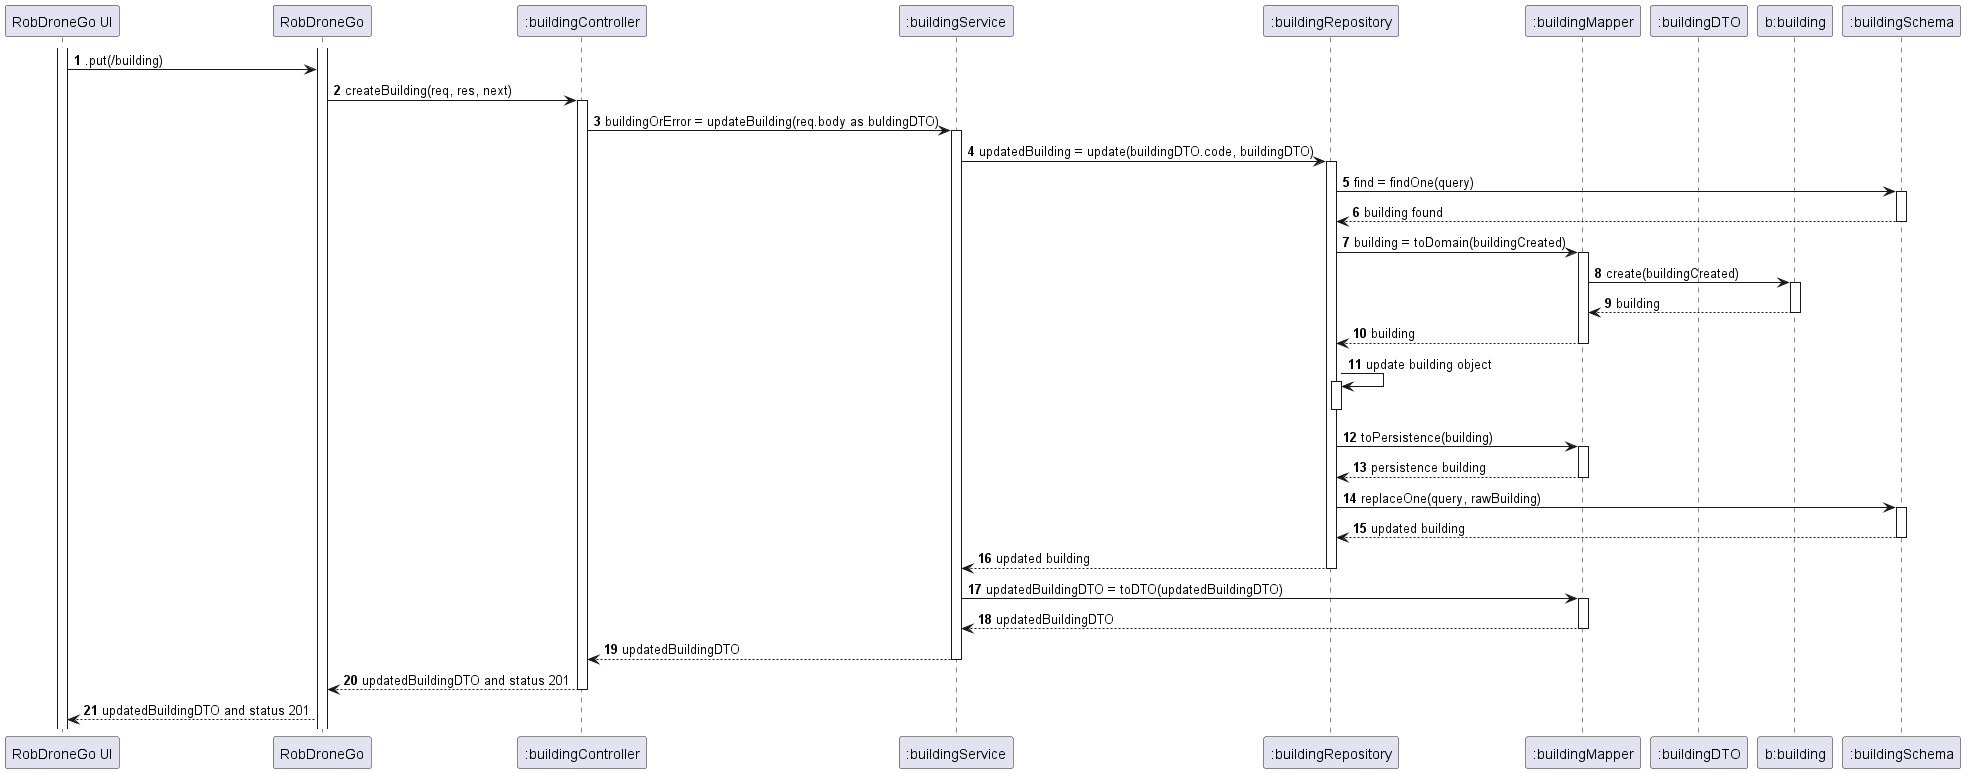

The diagram above was rendered by PlantUML. Its source (embedded in the PNG):
@startuml

autonumber
participant "RobDroneGo UI" as UI
participant "RobDroneGo" as API
participant ":buildingController" as BC
participant ":buildingService" as BS
participant ":buildingRepository" as BR
participant ":buildingMapper" as BM
participant ":buildingDTO" as DTO
participant "b:building" as B
participant ":buildingSchema" as BSchema


activate UI
activate API
UI -> API : .put(/building)
API -> BC : createBuilding(req, res, next)
activate BC
BC -> BS : buildingOrError = updateBuilding(req.body as buldingDTO)
activate BS
BS -> BR : updatedBuilding = update(buildingDTO.code, buildingDTO)
activate BR
BR -> BSchema : find = findOne(query)
activate BSchema
BSchema --> BR : building found
deactivate BSchema
BR -> BM : building = toDomain(buildingCreated)
activate BM
BM -> B : create(buildingCreated)
activate B
B --> BM : building
deactivate B
BM --> BR : building
deactivate BM
BR -> BR : update building object
activate BR
deactivate BR
BR -> BM : toPersistence(building)
activate BM
BM --> BR : persistence building
deactivate BM
BR -> BSchema : replaceOne(query, rawBuilding)
activate BSchema
BSchema --> BR : updated building
deactivate BSchema
BR --> BS : updated building
deactivate BR
BS -> BM : updatedBuildingDTO = toDTO(updatedBuildingDTO)
activate BM
BM --> BS : updatedBuildingDTO
deactivate BM
BS --> BC : updatedBuildingDTO
deactivate BS
BC --> API : updatedBuildingDTO and status 201
deactivate BC
API --> UI : updatedBuildingDTO and status 201


@enduml